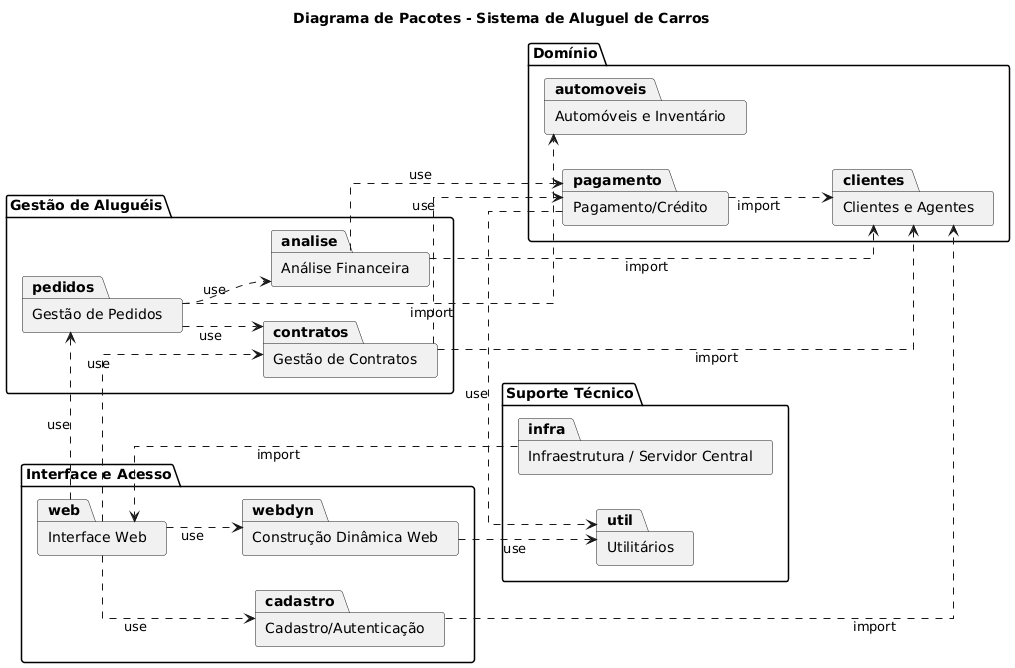

The diagram above was rendered by PlantUML. Its source (embedded in the PNG):
@startuml
title Diagrama de Pacotes - Sistema de Aluguel de Carros

left to right direction
skinparam linetype ortho

'========================
' Subsistemas
'========================
package "Gestão de Aluguéis" {
    package "Gestão de Pedidos" as pedidos
    package "Gestão de Contratos" as contratos
    package "Análise Financeira" as analise
}

package "Interface e Acesso" {
    package "Interface Web" as web
    package "Construção Dinâmica Web" as webdyn
    package "Cadastro/Autenticação" as cadastro
}

package "Domínio" {
    package "Clientes e Agentes" as clientes
    package "Automóveis e Inventário" as automoveis
    package "Pagamento/Crédito" as pagamento
}

package "Suporte Técnico" {
    package "Utilitários" as util
    package "Infraestrutura / Servidor Central" as infra
}

'========================
' Dependências principais
'========================
pedidos ..> contratos : «use»
pedidos ..> analise   : «use»
pedidos ..> automoveis : «import»

contratos ..> clientes : «import»
contratos ..> pagamento : «use»

analise ..> clientes : «import»
analise ..> pagamento : «use»

web ..> pedidos : «use»
web ..> contratos : «use»
web ..> cadastro : «use»

webdyn ..> util : «use»
web ..> webdyn : «use»

cadastro ..> clientes : «import»

pagamento ..> util : «use»
pagamento ..> clientes : «import»

infra ..> web : «import»
@enduml